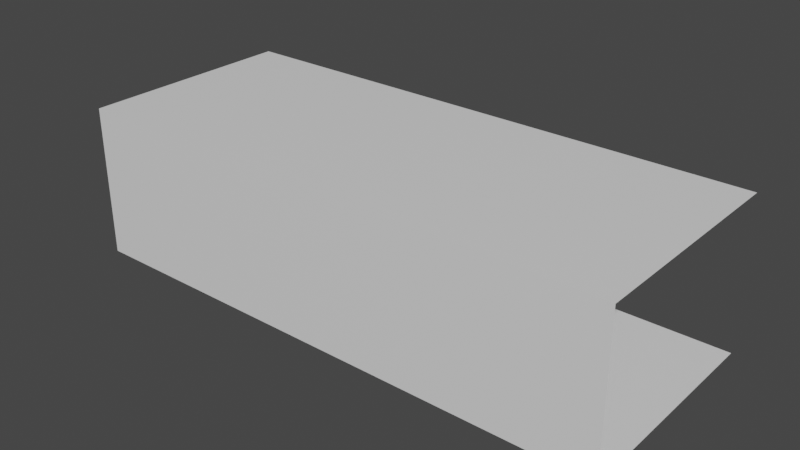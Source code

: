 # Source: 2fort_interior_hallway_p1.blend  (saved by Blender 2.82.7; exported with 4.5.12 LTS)
import bpy
from mathutils import Matrix  # noqa: F401  (used for matrix-valued properties, if any)

bpy.ops.wm.read_factory_settings(use_empty=True)
scene = bpy.context.scene
scene.name = 'Scene'

# ---- collections
col_collection = bpy.data.collections.new('Collection'); scene.collection.children.link(col_collection)

# ---- materials (node trees are filled in below, after node groups)
mat_default_obj = bpy.data.materials.new('Default OBJ')
mat_default_obj.use_transparent_shadow = False

# ---- material node trees
mat_default_obj.use_nodes = True; mat_default_obj.node_tree.nodes.clear()
_N = mat_default_obj.node_tree.nodes; _L = mat_default_obj.node_tree.links
n0 = _N.new('ShaderNodeOutputMaterial'); n0.name = 'Material Output'; n0.location = (300, 300)
n1 = _N.new('ShaderNodeBsdfPrincipled'); n1.name = 'Principled BSDF'; n1.location = (10, 300)
n1.distribution = 'GGX'
n1.subsurface_method = 'BURLEY'
n1.inputs[3].default_value = 1.45
n1.inputs[27].default_value = (0.0, 0.0, 0.0, 1.0)
n1.inputs[28].default_value = 1.0
_L.new(n1.outputs[0], n0.inputs[0])
n0.is_active_output = True

# ---- world
world_world = bpy.data.worlds.new('World'); scene.world = world_world
world_world.use_nodes = True; world_world.node_tree.nodes.clear()
_N = world_world.node_tree.nodes; _L = world_world.node_tree.links
n0 = _N.new('ShaderNodeOutputWorld'); n0.name = 'World Output'; n0.location = (300, 300)
n1 = _N.new('ShaderNodeBackground'); n1.name = 'Background'; n1.location = (10, 300)
n1.inputs[0].default_value = (0.05088, 0.05088, 0.05088, 1.0)
_L.new(n1.outputs[0], n0.inputs[0])
n0.is_active_output = True
world_world.color = (0.05088, 0.05088, 0.05088)
world_world.use_sun_shadow = False
world_world.sun_shadow_jitter_overblur = 0.0

# ---- meshes
me_2fort = bpy.data.meshes.new('2fort')
me_2fort.from_pydata([(-7.954, -3.84, -1.886), (-7.954, -3.84, 3.394), (11.25, -3.84, -1.886), (11.25, 3.84, -1.886), (3.566, 3.84, -1.886), (-7.954, 3.84, -1.886), (5.486, 3.84, -1.886), (5.486, 3.84, 3.394), (3.566, -3.84, -1.886), (-3.634, 3.84, -1.886), (-3.634, -3.84, -1.886), (-3.634, -0.0001221, -1.886), (-7.954, -0.0001221, -1.886), (-3.634, 3.84, 3.394), (-3.634, 0.0004883, 3.394), (-3.634, 0.0004883, -1.886), (11.25, -3.84, 3.394), (-7.954, 3.84, 3.394), (11.25, 3.84, 3.394)], [], [(0, 1, 16, 2), (8, 2, 3, 4), (5, 6, 7, 17), (8, 4, 9, 10), (0, 10, 11, 12), (9, 13, 14, 15), (16, 1, 17, 18)])
_uv = me_2fort.uv_layers.new(name='UVMap')
_uv.uv.foreach_set('vector', [0.0, 0.0, 0.0, 0.0, 0.0, 0.0, 0.0, 0.0, 0.0, 0.0, 0.0, 0.0, 0.0, 0.0, 0.0, 0.0, 0.0, 0.0, 0.0, 0.0, 0.0, 0.0, 0.0, 0.0, 0.0, 0.0, 0.0, 0.0, 0.0, 0.0, 0.0, 0.0, 0.0, 0.0, 0.0, 0.0, 0.0, 0.0, 0.0, 0.0, 0.0, 0.0, 0.0, 0.0, 0.0, 0.0, 0.0, 0.0, 0.0, 0.0, 0.0, 0.0, 0.0, 0.0, 0.0, 0.0])
me_2fort.materials.append(mat_default_obj)
me_2fort.use_remesh_fix_poles = True
me_2fort.use_remesh_preserve_attributes = False
me_2fort.use_mirror_vertex_groups = False
me_2fort.update()

# ---- objects
ob_2fort_interior_hallway_p1 = bpy.data.objects.new('2fort_interior_hallway_p1', me_2fort)

# ---- transforms, parenting, visibility, modifiers, constraints
ob_2fort_interior_hallway_p1.location = (0.0, 0.0, 0.0)
ob_2fort_interior_hallway_p1.lineart.crease_threshold = 0.0

# ---- collection membership
col_collection.objects.link(ob_2fort_interior_hallway_p1)

# ---- scene / render settings (as saved in the file)
scene.frame_start = 1; scene.frame_end = 250; scene.frame_set(1)
scene.render.engine = 'BLENDER_EEVEE_NEXT'
scene.cycles.use_denoising = False
scene.cycles.samples = 128
scene.cycles.sampling_pattern = 'TABULATED_SOBOL'
scene.cycles.use_adaptive_sampling = False
scene.cycles.use_light_tree = False
scene.view_settings.view_transform = 'Filmic'
bpy.context.view_layer.update()

# ---- added for rendering (the .blend has no active camera and no usable light): camera, sun
cam_auto = bpy.data.cameras.new('AutoCamera')
cam_auto.lens = 50.0
cam_auto.sensor_width = 36.0
cam_auto.clip_end = 1000.0
ob_auto_camera = bpy.data.objects.new('AutoCamera', cam_auto)
scene.collection.objects.link(ob_auto_camera)
ob_auto_camera.location = (21.3923, -23.6961, 16.5516)
ob_auto_camera.rotation_euler = (1.09748, -7.21219e-08, 0.694738)
scene.camera = ob_auto_camera
light_auto_sun = bpy.data.lights.new('AutoSun', 'SUN')
light_auto_sun.energy = 3.0
light_auto_sun.angle = 0.0523599
ob_auto_sun = bpy.data.objects.new('AutoSun', light_auto_sun)
scene.collection.objects.link(ob_auto_sun)
ob_auto_sun.rotation_euler = (0.872665, 0.174533, 0.523599)
bpy.context.view_layer.update()
